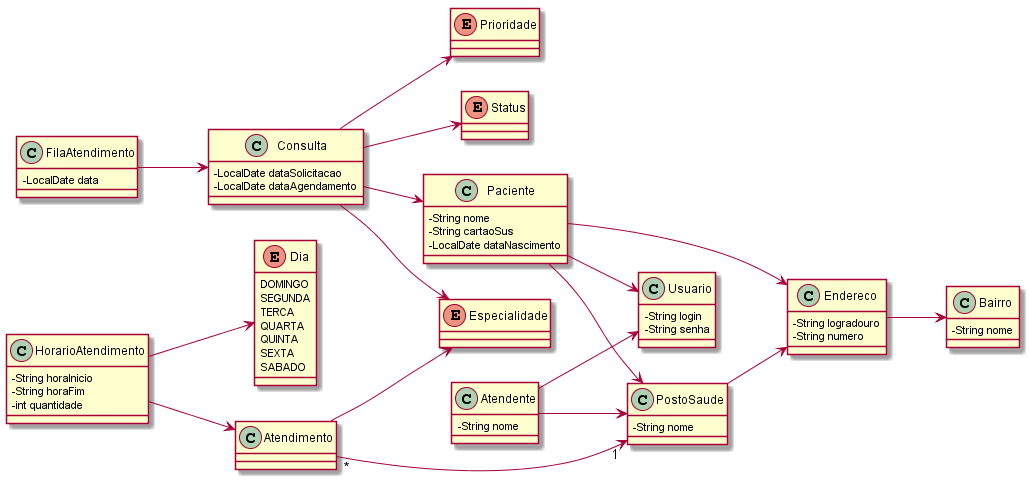

The diagram above was rendered by PlantUML. Its source (embedded in the PNG):
@startuml

left to right direction
skinparam classAttributeIconSize 0

enum Especialidade {
}

enum Prioridade {
}

enum Status {
}

enum Dia {
  DOMINGO
  SEGUNDA
  TERCA
  QUARTA
  QUINTA
  SEXTA
  SABADO
}

class Usuario {
  -String login
  -String senha
}

class Paciente {
  -String nome
  -String cartaoSus
  -LocalDate dataNascimento 
}

class Endereco {
  -String logradouro
  -String numero
}

class Bairro {
  -String nome
}

class Atendente {
  -String nome
}

class PostoSaude {
  -String nome
}

class Consulta {
  -LocalDate dataSolicitacao
  -LocalDate dataAgendamento
}

class FilaAtendimento {
  -LocalDate data
}

class Atendimento {
}

class HorarioAtendimento {
  -String horaInicio
  -String horaFim
  -int quantidade
}

Consulta --> Especialidade
Consulta --> Prioridade
Consulta --> Status
Consulta --> Paciente

Paciente --> PostoSaude
Paciente --> Endereco
Paciente --> Usuario

Atendente --> PostoSaude
Atendente --> Usuario

FilaAtendimento --> Consulta

PostoSaude --> Endereco

Endereco --> Bairro

Atendimento --> Especialidade
Atendimento "*" --> "1" PostoSaude

HorarioAtendimento --> Dia
HorarioAtendimento --> Atendimento

@enduml